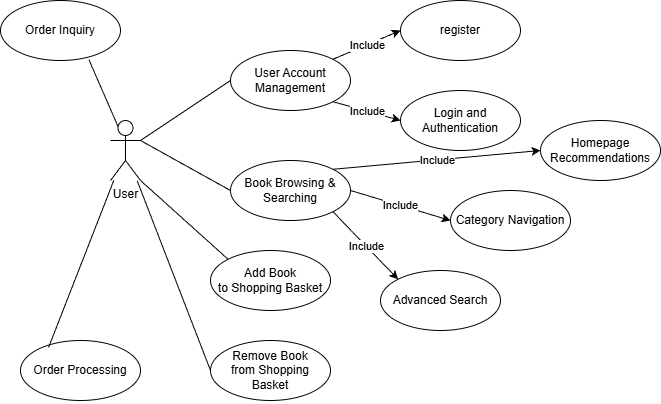

The diagram above was exported from draw.io. Its source (the exported page's mxGraphModel, read from the mxfile embedded in the PNG):
<mxGraphModel dx="1034" dy="564" grid="1" gridSize="10" guides="1" tooltips="1" connect="1" arrows="1" fold="1" page="1" pageScale="1" pageWidth="827" pageHeight="1169" math="0" shadow="0">
  <root>
    <mxCell id="0" />
    <mxCell id="1" parent="0" />
    <mxCell id="BByN6MNhb6uz9UZYE-Bf-1" parent="1" style="shape=umlActor;verticalLabelPosition=bottom;verticalAlign=top;html=1;outlineConnect=0;" value="User" vertex="1">
      <mxGeometry height="60" width="30" x="150" y="250" as="geometry" />
    </mxCell>
    <mxCell id="BByN6MNhb6uz9UZYE-Bf-4" parent="1" style="ellipse;whiteSpace=wrap;html=1;" value="&lt;p id=&quot;20260102190442-psncqsz&quot;&gt;&lt;span data-type=&quot;strong&quot;&gt;User Account Management&lt;/span&gt;&lt;/p&gt;" vertex="1">
      <mxGeometry height="60" width="120" x="270" y="180" as="geometry" />
    </mxCell>
    <mxCell id="BByN6MNhb6uz9UZYE-Bf-5" edge="1" parent="1" source="BByN6MNhb6uz9UZYE-Bf-1" style="endArrow=none;html=1;rounded=0;entryX=0;entryY=0.5;entryDx=0;entryDy=0;exitX=1;exitY=0.3333333333333333;exitDx=0;exitDy=0;exitPerimeter=0;" target="BByN6MNhb6uz9UZYE-Bf-4" value="">
      <mxGeometry height="50" relative="1" width="50" as="geometry">
        <mxPoint x="330" y="360" as="sourcePoint" />
        <mxPoint x="380" y="310" as="targetPoint" />
      </mxGeometry>
    </mxCell>
    <mxCell id="BByN6MNhb6uz9UZYE-Bf-6" parent="1" style="ellipse;whiteSpace=wrap;html=1;" value="&lt;p id=&quot;20260102190442-psncqsz&quot;&gt;&lt;span data-type=&quot;strong&quot;&gt;register&lt;/span&gt;&lt;/p&gt;" vertex="1">
      <mxGeometry height="60" width="120" x="440" y="130" as="geometry" />
    </mxCell>
    <mxCell id="BByN6MNhb6uz9UZYE-Bf-7" parent="1" style="ellipse;whiteSpace=wrap;html=1;" value="&lt;p id=&quot;20260102190442-psncqsz&quot;&gt;&lt;/p&gt;&lt;p id=&quot;20260102190618-bc3rta7&quot;&gt;&lt;span data-type=&quot;strong&quot;&gt;Login and Authentication&lt;/span&gt;&lt;/p&gt;" vertex="1">
      <mxGeometry height="60" width="120" x="440" y="220" as="geometry" />
    </mxCell>
    <mxCell id="BByN6MNhb6uz9UZYE-Bf-8" edge="1" parent="1" source="BByN6MNhb6uz9UZYE-Bf-4" style="endArrow=classic;html=1;rounded=0;entryX=0;entryY=0.5;entryDx=0;entryDy=0;exitX=1;exitY=0;exitDx=0;exitDy=0;" target="BByN6MNhb6uz9UZYE-Bf-6" value="">
      <mxGeometry relative="1" as="geometry">
        <mxPoint x="300" y="330" as="sourcePoint" />
        <mxPoint x="400" y="330" as="targetPoint" />
      </mxGeometry>
    </mxCell>
    <mxCell id="BByN6MNhb6uz9UZYE-Bf-9" connectable="0" parent="BByN6MNhb6uz9UZYE-Bf-8" style="edgeLabel;resizable=0;html=1;;align=center;verticalAlign=middle;" value="Include" vertex="1">
      <mxGeometry relative="1" as="geometry" />
    </mxCell>
    <mxCell id="BByN6MNhb6uz9UZYE-Bf-11" edge="1" parent="1" source="BByN6MNhb6uz9UZYE-Bf-4" style="endArrow=classic;html=1;rounded=0;entryX=0;entryY=0.5;entryDx=0;entryDy=0;exitX=1;exitY=1;exitDx=0;exitDy=0;" target="BByN6MNhb6uz9UZYE-Bf-7" value="">
      <mxGeometry relative="1" as="geometry">
        <mxPoint x="300" y="330" as="sourcePoint" />
        <mxPoint x="400" y="330" as="targetPoint" />
      </mxGeometry>
    </mxCell>
    <mxCell id="BByN6MNhb6uz9UZYE-Bf-12" connectable="0" parent="BByN6MNhb6uz9UZYE-Bf-11" style="edgeLabel;resizable=0;html=1;;align=center;verticalAlign=middle;" value="Include" vertex="1">
      <mxGeometry relative="1" as="geometry" />
    </mxCell>
    <mxCell id="BByN6MNhb6uz9UZYE-Bf-14" parent="1" style="ellipse;whiteSpace=wrap;html=1;" value="&lt;p id=&quot;20260102190442-psncqsz&quot;&gt;&lt;/p&gt;&lt;p id=&quot;20260102190642-h3vwu2b&quot;&gt;&lt;span data-type=&quot;strong&quot;&gt;Book Browsing &amp;amp; Searching&lt;/span&gt;&lt;/p&gt;" vertex="1">
      <mxGeometry height="60" width="120" x="270" y="290" as="geometry" />
    </mxCell>
    <mxCell id="BByN6MNhb6uz9UZYE-Bf-15" edge="1" parent="1" source="BByN6MNhb6uz9UZYE-Bf-14" style="endArrow=none;html=1;rounded=0;entryX=1;entryY=0.3333333333333333;entryDx=0;entryDy=0;entryPerimeter=0;exitX=0;exitY=0.5;exitDx=0;exitDy=0;" target="BByN6MNhb6uz9UZYE-Bf-1" value="">
      <mxGeometry height="50" relative="1" width="50" as="geometry">
        <mxPoint x="370" y="330" as="sourcePoint" />
        <mxPoint x="420" y="280" as="targetPoint" />
      </mxGeometry>
    </mxCell>
    <mxCell id="BByN6MNhb6uz9UZYE-Bf-16" parent="1" style="ellipse;whiteSpace=wrap;html=1;" value="&lt;p id=&quot;20260102190442-psncqsz&quot;&gt;&lt;span data-type=&quot;strong&quot;&gt;Homepage Recommendations&lt;/span&gt;&lt;/p&gt;" vertex="1">
      <mxGeometry height="60" width="120" x="580" y="250" as="geometry" />
    </mxCell>
    <mxCell id="BByN6MNhb6uz9UZYE-Bf-17" parent="1" style="ellipse;whiteSpace=wrap;html=1;" value="&lt;p id=&quot;20260102190442-psncqsz&quot;&gt;&lt;span data-type=&quot;strong&quot;&gt;Advanced Search&lt;/span&gt;&lt;/p&gt;" vertex="1">
      <mxGeometry height="60" width="120" x="420" y="400" as="geometry" />
    </mxCell>
    <mxCell id="BByN6MNhb6uz9UZYE-Bf-18" parent="1" style="ellipse;whiteSpace=wrap;html=1;" value="&lt;p id=&quot;20260102190442-psncqsz&quot;&gt;&lt;span data-type=&quot;strong&quot;&gt;Category Navigation&lt;/span&gt;&lt;/p&gt;" vertex="1">
      <mxGeometry height="60" width="120" x="490" y="320" as="geometry" />
    </mxCell>
    <mxCell id="BByN6MNhb6uz9UZYE-Bf-19" edge="1" parent="1" source="BByN6MNhb6uz9UZYE-Bf-14" style="endArrow=classic;html=1;rounded=0;entryX=0;entryY=0.5;entryDx=0;entryDy=0;exitX=1;exitY=0;exitDx=0;exitDy=0;" target="BByN6MNhb6uz9UZYE-Bf-16" value="">
      <mxGeometry relative="1" as="geometry">
        <mxPoint x="420" y="379" as="sourcePoint" />
        <mxPoint x="487" y="350" as="targetPoint" />
      </mxGeometry>
    </mxCell>
    <mxCell id="BByN6MNhb6uz9UZYE-Bf-20" connectable="0" parent="BByN6MNhb6uz9UZYE-Bf-19" style="edgeLabel;resizable=0;html=1;;align=center;verticalAlign=middle;" value="Include" vertex="1">
      <mxGeometry relative="1" as="geometry" />
    </mxCell>
    <mxCell id="BByN6MNhb6uz9UZYE-Bf-21" edge="1" parent="1" source="BByN6MNhb6uz9UZYE-Bf-14" style="endArrow=classic;html=1;rounded=0;entryX=0;entryY=0.5;entryDx=0;entryDy=0;exitX=1;exitY=0.5;exitDx=0;exitDy=0;" target="BByN6MNhb6uz9UZYE-Bf-18" value="">
      <mxGeometry relative="1" as="geometry">
        <mxPoint x="420" y="379" as="sourcePoint" />
        <mxPoint x="487" y="350" as="targetPoint" />
      </mxGeometry>
    </mxCell>
    <mxCell id="BByN6MNhb6uz9UZYE-Bf-22" connectable="0" parent="BByN6MNhb6uz9UZYE-Bf-21" style="edgeLabel;resizable=0;html=1;;align=center;verticalAlign=middle;" value="Include" vertex="1">
      <mxGeometry relative="1" as="geometry" />
    </mxCell>
    <mxCell id="BByN6MNhb6uz9UZYE-Bf-23" edge="1" parent="1" source="BByN6MNhb6uz9UZYE-Bf-14" style="endArrow=classic;html=1;rounded=0;entryX=0;entryY=0;entryDx=0;entryDy=0;exitX=1;exitY=1;exitDx=0;exitDy=0;" target="BByN6MNhb6uz9UZYE-Bf-17" value="">
      <mxGeometry relative="1" as="geometry">
        <mxPoint x="410" y="409" as="sourcePoint" />
        <mxPoint x="477" y="380" as="targetPoint" />
      </mxGeometry>
    </mxCell>
    <mxCell id="BByN6MNhb6uz9UZYE-Bf-24" connectable="0" parent="BByN6MNhb6uz9UZYE-Bf-23" style="edgeLabel;resizable=0;html=1;;align=center;verticalAlign=middle;" value="Include" vertex="1">
      <mxGeometry relative="1" as="geometry" />
    </mxCell>
    <mxCell id="BByN6MNhb6uz9UZYE-Bf-25" parent="1" style="ellipse;whiteSpace=wrap;html=1;" value="&lt;p id=&quot;20260102190442-psncqsz&quot;&gt;&lt;/p&gt;&lt;p id=&quot;20260102190642-h3vwu2b&quot;&gt;&lt;span data-type=&quot;strong&quot;&gt;Add Book to&amp;nbsp;&lt;/span&gt;&lt;span style=&quot;background-color: transparent; color: light-dark(rgb(0, 0, 0), rgb(255, 255, 255));&quot;&gt;Shopping Basket&lt;/span&gt;&lt;/p&gt;" vertex="1">
      <mxGeometry height="60" width="120" x="250" y="380" as="geometry" />
    </mxCell>
    <mxCell id="BByN6MNhb6uz9UZYE-Bf-26" parent="1" style="ellipse;whiteSpace=wrap;html=1;" value="&lt;p id=&quot;20260102190442-psncqsz&quot;&gt;&lt;/p&gt;&lt;p id=&quot;20260102190642-h3vwu2b&quot;&gt;&lt;span data-type=&quot;strong&quot;&gt;Remove Book from&amp;nbsp;&lt;/span&gt;&lt;span style=&quot;background-color: transparent; color: light-dark(rgb(0, 0, 0), rgb(255, 255, 255));&quot;&gt;Shopping Basket&lt;/span&gt;&lt;/p&gt;" vertex="1">
      <mxGeometry height="60" width="120" x="250" y="470" as="geometry" />
    </mxCell>
    <mxCell id="BByN6MNhb6uz9UZYE-Bf-27" edge="1" parent="1" source="BByN6MNhb6uz9UZYE-Bf-25" style="endArrow=none;html=1;rounded=0;entryX=1;entryY=1;entryDx=0;entryDy=0;entryPerimeter=0;exitX=0;exitY=0;exitDx=0;exitDy=0;" target="BByN6MNhb6uz9UZYE-Bf-1" value="">
      <mxGeometry height="50" relative="1" width="50" as="geometry">
        <mxPoint x="360" y="460" as="sourcePoint" />
        <mxPoint x="410" y="410" as="targetPoint" />
      </mxGeometry>
    </mxCell>
    <mxCell id="BByN6MNhb6uz9UZYE-Bf-29" edge="1" parent="1" source="BByN6MNhb6uz9UZYE-Bf-26" style="endArrow=none;html=1;rounded=0;exitX=0;exitY=0.5;exitDx=0;exitDy=0;" target="BByN6MNhb6uz9UZYE-Bf-1" value="">
      <mxGeometry height="50" relative="1" width="50" as="geometry">
        <mxPoint x="360" y="460" as="sourcePoint" />
        <mxPoint x="410" y="410" as="targetPoint" />
      </mxGeometry>
    </mxCell>
    <mxCell id="BByN6MNhb6uz9UZYE-Bf-30" parent="1" style="ellipse;whiteSpace=wrap;html=1;" value="&lt;p id=&quot;20260102190442-psncqsz&quot;&gt;&lt;/p&gt;&lt;p id=&quot;20260102190642-h3vwu2b&quot;&gt;&lt;/p&gt;&lt;p id=&quot;20260102191144-va2jr6p&quot;&gt;&lt;span data-type=&quot;strong&quot;&gt;Order Processing&lt;/span&gt;&lt;/p&gt;" vertex="1">
      <mxGeometry height="60" width="120" x="60" y="470" as="geometry" />
    </mxCell>
    <mxCell id="BByN6MNhb6uz9UZYE-Bf-31" edge="1" parent="1" source="BByN6MNhb6uz9UZYE-Bf-1" style="endArrow=none;html=1;rounded=0;entryX=0.234;entryY=0.116;entryDx=0;entryDy=0;entryPerimeter=0;" target="BByN6MNhb6uz9UZYE-Bf-30" value="">
      <mxGeometry height="50" relative="1" width="50" as="geometry">
        <mxPoint x="360" y="460" as="sourcePoint" />
        <mxPoint x="410" y="410" as="targetPoint" />
      </mxGeometry>
    </mxCell>
    <mxCell id="BByN6MNhb6uz9UZYE-Bf-32" parent="1" style="ellipse;whiteSpace=wrap;html=1;" value="&lt;p id=&quot;20260102190442-psncqsz&quot;&gt;&lt;/p&gt;&lt;p id=&quot;20260102190642-h3vwu2b&quot;&gt;&lt;/p&gt;&lt;p id=&quot;20260102191144-va2jr6p&quot;&gt;&lt;span data-type=&quot;strong&quot;&gt;Order Inquiry&lt;/span&gt;&lt;/p&gt;" vertex="1">
      <mxGeometry height="60" width="120" x="40" y="130" as="geometry" />
    </mxCell>
    <mxCell id="BByN6MNhb6uz9UZYE-Bf-33" edge="1" parent="1" source="BByN6MNhb6uz9UZYE-Bf-1" style="endArrow=none;html=1;rounded=0;entryX=0.737;entryY=0.987;entryDx=0;entryDy=0;entryPerimeter=0;exitX=0.25;exitY=0.1;exitDx=0;exitDy=0;exitPerimeter=0;" target="BByN6MNhb6uz9UZYE-Bf-32" value="">
      <mxGeometry height="50" relative="1" width="50" as="geometry">
        <mxPoint x="350" y="370" as="sourcePoint" />
        <mxPoint x="400" y="320" as="targetPoint" />
      </mxGeometry>
    </mxCell>
  </root>
</mxGraphModel>